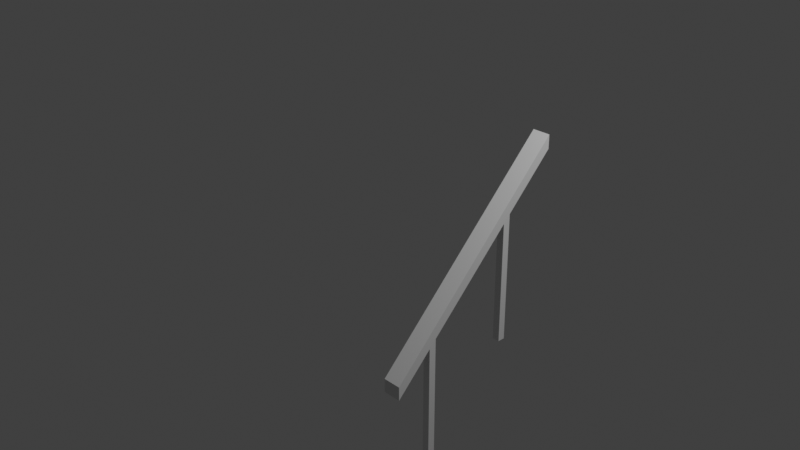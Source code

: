 # Source: multidecor_banister_raised_left.blend  (saved by Blender 3.0.42; exported with 4.5.12 LTS)
import bpy
from mathutils import Matrix  # noqa: F401  (used for matrix-valued properties, if any)

bpy.ops.wm.read_factory_settings(use_empty=True)
scene = bpy.context.scene
scene.name = 'Scene'

# ---- collections
col_collection = bpy.data.collections.new('Collection'); scene.collection.children.link(col_collection)

# ---- materials (node trees are filled in below, after node groups)
mat_material = bpy.data.materials.new('Material')
mat_material.alpha_threshold = 0.0
mat_material.use_transparent_shadow = False
mat_material.line_color = (0.0, 0.0, 0.0, 1.0)
mat_material_001 = bpy.data.materials.new('Material.001')
mat_material_001.use_transparent_shadow = False

# ---- material node trees
mat_material.use_nodes = True; mat_material.node_tree.nodes.clear()
_N = mat_material.node_tree.nodes; _L = mat_material.node_tree.links
n0 = _N.new('ShaderNodeOutputMaterial'); n0.name = 'Material Output'; n0.location = (300, 300)
n1 = _N.new('ShaderNodeBsdfPrincipled'); n1.name = 'Principled BSDF'; n1.location = (10, 300)
n1.distribution = 'GGX'
n1.subsurface_method = 'RANDOM_WALK_SKIN'
n1.inputs[2].default_value = 0.4
n1.inputs[3].default_value = 1.45
n1.inputs[27].default_value = (0.0, 0.0, 0.0, 1.0)
n1.inputs[28].default_value = 1.0
_L.new(n1.outputs[0], n0.inputs[0])
n0.is_active_output = True
mat_material_001.use_nodes = True; mat_material_001.node_tree.nodes.clear()
_N = mat_material_001.node_tree.nodes; _L = mat_material_001.node_tree.links
n0 = _N.new('ShaderNodeBsdfPrincipled'); n0.name = 'Principled BSDF'; n0.location = (10, 300)
n0.distribution = 'GGX'
n0.subsurface_method = 'RANDOM_WALK_SKIN'
n0.inputs[3].default_value = 1.45
n0.inputs[27].default_value = (0.0, 0.0, 0.0, 1.0)
n0.inputs[28].default_value = 1.0
n1 = _N.new('ShaderNodeOutputMaterial'); n1.name = 'Material Output'; n1.location = (300, 300)
_L.new(n0.outputs[0], n1.inputs[0])
n1.is_active_output = True

# ---- world
world_world = bpy.data.worlds.new('World'); scene.world = world_world
world_world.use_nodes = True; world_world.node_tree.nodes.clear()
_N = world_world.node_tree.nodes; _L = world_world.node_tree.links
n0 = _N.new('ShaderNodeOutputWorld'); n0.name = 'World Output'; n0.location = (300, 300)
n1 = _N.new('ShaderNodeBackground'); n1.name = 'Background'; n1.location = (10, 300)
n1.inputs[0].default_value = (0.05088, 0.05088, 0.05088, 1.0)
_L.new(n1.outputs[0], n0.inputs[0])
n0.is_active_output = True
world_world.color = (0.05088, 0.05088, 0.05088)
world_world.use_sun_shadow = False
world_world.sun_shadow_jitter_overblur = 0.0

# ---- cameras
cam_camera = bpy.data.cameras.new('Camera')
cam_camera.clip_end = 100.0
cam_camera.ortho_scale = 7.314

# ---- lights
light_light = bpy.data.lights.new('Light', 'POINT')
light_light.transmission_factor = 0.0
light_light.energy = 1000.0
light_light.shadow_soft_size = 0.1
light_light.shadow_maximum_resolution = 0.006
light_light.use_absolute_resolution = True

# ---- meshes
me_cube = bpy.data.meshes.new('Cube')
me_cube.from_pydata([(0.92, -0.54, -0.74), (0.92, -0.54, -2.2), (0.92, -0.46, -0.66), (0.92, -0.46, -2.2), (1.0, -0.54, -0.74), (1.0, -0.54, -2.2), (1.0, -0.46, -0.66), (1.0, -0.46, -2.2), (1.06, -1.0, -1.2), (1.06, -1.0, -1.05), (1.06, 1.0, 0.8), (1.06, 1.0, 0.95), (0.86, -1.0, -1.2), (0.86, -1.0, -1.05), (0.86, 1.0, 0.8), (0.86, 1.0, 0.95), (0.92, 0.46, 0.26), (0.92, 0.46, -1.2), (0.92, 0.54, 0.34), (0.92, 0.54, -1.2), (1.0, 0.46, 0.26), (1.0, 0.46, -1.2), (1.0, 0.54, 0.34), (1.0, 0.54, -1.2)], [], [(3, 2, 6, 7), (7, 6, 4, 5), (5, 1, 3, 7), (1, 0, 2, 3), (5, 4, 0, 1), (8, 10, 11, 9), (10, 14, 15, 11), (14, 12, 13, 15), (12, 8, 9, 13), (10, 8, 12, 14), (15, 13, 9, 11), (19, 18, 22, 23), (23, 22, 20, 21), (21, 17, 19, 23), (17, 16, 18, 19), (21, 20, 16, 17), (22, 18, 16, 20)])
me_cube.polygons.foreach_set('material_index', [0, 0, 0, 0, 0, 1, 1, 1, 1, 1, 1, 0, 0, 0, 0, 0, 0])
_uv = me_cube.uv_layers.new(name='UVMap')
_uv.uv.foreach_set('vector', [-0.4439, 0.3821, 0.1559, 0.3821, 0.1559, 0.4184, -0.4439, 0.4184, -0.4439, 0.273, 0.1559, 0.273, 0.1248, 0.3094, -0.4439, 0.3094, 0.03647, 0.3094, 0.03647, 0.3457, 0.0001189, 0.3457, 0.0001189, 0.3094, -0.4439, 0.3457, 0.1248, 0.3457, 0.1559, 0.3821, -0.4439, 0.3821, -0.4439, 0.3094, 0.1248, 0.3094, 0.1248, 0.3457, -0.4439, 0.3457, 0.9544, 1.227, 0.04556, 0.3182, 0.04556, 0.2501, 0.9544, 1.159, -0.04532, 0.2273, -0.04532, 0.1364, 0.02284, 0.1364, 0.02284, 0.2273, 0.04557, 0.04556, 0.9544, -0.8633, 0.9544, -0.7951, 0.04557, 0.1137, 1.954, 0.1365, 1.954, 0.2273, 1.886, 0.2273, 1.886, 0.1365, 0.2273, 0.000119, 1.318, 0.0001194, 1.318, 0.09101, 0.2273, 0.09101, 0.2273, 0.1365, 1.318, 0.1365, 1.318, 0.2273, 0.2273, 0.2273, 0.8181, 0.455, 0.2182, 0.455, 0.2182, 0.4187, 0.8181, 0.4187, 0.8181, 0.5641, 0.2182, 0.5641, 0.2494, 0.5277, 0.8181, 0.5277, 0.7272, 0.5277, 0.7272, 0.4914, 0.7636, 0.4914, 0.7636, 0.5277, 0.8181, 0.4914, 0.2494, 0.4914, 0.2182, 0.455, 0.8181, 0.455, 0.8181, 0.5277, 0.2494, 0.5277, 0.2494, 0.4914, 0.8181, 0.4914, 0.03907, 0.5443, 0.03907, 0.4749, 0.03907, 0.4749, 0.03907, 0.5443])
me_cube.materials.append(mat_material)
me_cube.materials.append(mat_material_001)
me_cube.use_remesh_preserve_volume = False
me_cube.use_remesh_preserve_attributes = False
me_cube.use_mirror_vertex_groups = False
me_cube.update()

# ---- objects
ob_cube = bpy.data.objects.new('Cube', me_cube)
ob_light = bpy.data.objects.new('Light', light_light)
ob_camera = bpy.data.objects.new('Camera', cam_camera)

# ---- transforms, parenting, visibility, modifiers, constraints
ob_cube.location = (0.0, 0.0, 0.0)
ob_cube.lock_rotations_4d = False
ob_cube.empty_display_type = 'ARROWS'
ob_cube.lineart.crease_threshold = 0.0
ob_light.location = (4.076, 1.005, 5.904)
ob_light.rotation_euler = (0.6503, 0.05522, 1.866)
ob_light.lock_rotations_4d = False
ob_light.empty_display_type = 'ARROWS'
ob_light.color = (0.0, 0.0, 0.0, 0.0)
ob_light.lineart.crease_threshold = 0.0
ob_camera.location = (7.359, -6.926, 4.958)
ob_camera.rotation_euler = (1.109, 0.0, 0.8149)
ob_camera.lock_rotations_4d = False
ob_camera.empty_display_type = 'ARROWS'
ob_camera.color = (0.0, 0.0, 0.0, 0.0)
ob_camera.display_type = 'WIRE'
ob_camera.lineart.crease_threshold = 0.0

# ---- collection membership
col_collection.objects.link(ob_cube)
col_collection.objects.link(ob_light)
col_collection.objects.link(ob_camera)

# ---- scene / render settings (as saved in the file)
scene.camera = ob_camera
scene.frame_start = 1; scene.frame_end = 250; scene.frame_set(1)
scene.render.engine = 'BLENDER_EEVEE_NEXT'
scene.cycles.sampling_pattern = 'TABULATED_SOBOL'
scene.cycles.use_light_tree = False
scene.view_settings.view_transform = 'Standard'
bpy.context.view_layer.update()
